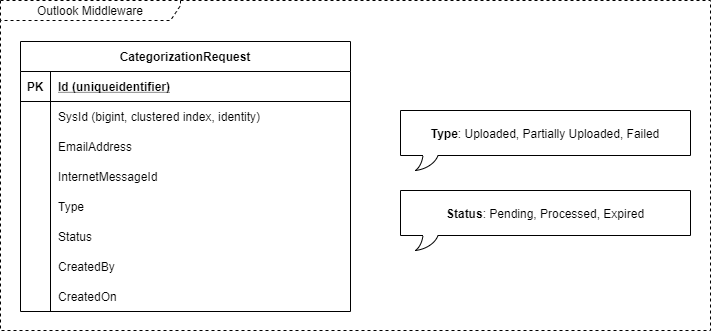

The diagram above was exported from draw.io. Its source (the exported page's mxGraphModel, read from the mxfile embedded in the PNG):
<mxGraphModel dx="1118" dy="790" grid="1" gridSize="10" guides="1" tooltips="1" connect="1" arrows="1" fold="1" page="1" pageScale="1" pageWidth="800" pageHeight="500" math="0" shadow="0">
  <root>
    <mxCell id="0" />
    <mxCell id="1" parent="0" />
    <mxCell id="30" value="Outlook Middleware" style="shape=umlFrame;whiteSpace=wrap;html=1;width=180;height=20;dashed=1;" parent="1" vertex="1">
      <mxGeometry x="10" y="10" width="710" height="330" as="geometry" />
    </mxCell>
    <mxCell id="15" value="CategorizationRequest" style="shape=table;startSize=30;container=1;collapsible=1;childLayout=tableLayout;fixedRows=1;rowLines=0;fontStyle=1;align=center;resizeLast=1;" parent="1" vertex="1">
      <mxGeometry x="30" y="51" width="330" height="270" as="geometry" />
    </mxCell>
    <mxCell id="16" value="" style="shape=partialRectangle;collapsible=0;dropTarget=0;pointerEvents=0;fillColor=none;top=0;left=0;bottom=1;right=0;points=[[0,0.5],[1,0.5]];portConstraint=eastwest;" parent="15" vertex="1">
      <mxGeometry y="30" width="330" height="30" as="geometry" />
    </mxCell>
    <mxCell id="17" value="PK" style="shape=partialRectangle;connectable=0;fillColor=none;top=0;left=0;bottom=0;right=0;fontStyle=1;overflow=hidden;" parent="16" vertex="1">
      <mxGeometry width="30" height="30" as="geometry" />
    </mxCell>
    <mxCell id="18" value="Id (uniqueidentifier)" style="shape=partialRectangle;connectable=0;fillColor=none;top=0;left=0;bottom=0;right=0;align=left;spacingLeft=6;fontStyle=5;overflow=hidden;" parent="16" vertex="1">
      <mxGeometry x="30" width="300" height="30" as="geometry" />
    </mxCell>
    <mxCell id="19" value="" style="shape=partialRectangle;collapsible=0;dropTarget=0;pointerEvents=0;fillColor=none;top=0;left=0;bottom=0;right=0;points=[[0,0.5],[1,0.5]];portConstraint=eastwest;" parent="15" vertex="1">
      <mxGeometry y="60" width="330" height="30" as="geometry" />
    </mxCell>
    <mxCell id="20" value="" style="shape=partialRectangle;connectable=0;fillColor=none;top=0;left=0;bottom=0;right=0;editable=1;overflow=hidden;" parent="19" vertex="1">
      <mxGeometry width="30" height="30" as="geometry" />
    </mxCell>
    <mxCell id="21" value="SysId (bigint, clustered index, identity)" style="shape=partialRectangle;connectable=0;fillColor=none;top=0;left=0;bottom=0;right=0;align=left;spacingLeft=6;overflow=hidden;" parent="19" vertex="1">
      <mxGeometry x="30" width="300" height="30" as="geometry" />
    </mxCell>
    <mxCell id="67" value="" style="shape=partialRectangle;collapsible=0;dropTarget=0;pointerEvents=0;fillColor=none;top=0;left=0;bottom=0;right=0;points=[[0,0.5],[1,0.5]];portConstraint=eastwest;" parent="15" vertex="1">
      <mxGeometry y="90" width="330" height="30" as="geometry" />
    </mxCell>
    <mxCell id="68" value="" style="shape=partialRectangle;connectable=0;fillColor=none;top=0;left=0;bottom=0;right=0;editable=1;overflow=hidden;" parent="67" vertex="1">
      <mxGeometry width="30" height="30" as="geometry" />
    </mxCell>
    <mxCell id="69" value="EmailAddress" style="shape=partialRectangle;connectable=0;fillColor=none;top=0;left=0;bottom=0;right=0;align=left;spacingLeft=6;overflow=hidden;" parent="67" vertex="1">
      <mxGeometry x="30" width="300" height="30" as="geometry" />
    </mxCell>
    <mxCell id="22" value="" style="shape=partialRectangle;collapsible=0;dropTarget=0;pointerEvents=0;fillColor=none;top=0;left=0;bottom=0;right=0;points=[[0,0.5],[1,0.5]];portConstraint=eastwest;" parent="15" vertex="1">
      <mxGeometry y="120" width="330" height="30" as="geometry" />
    </mxCell>
    <mxCell id="23" value="" style="shape=partialRectangle;connectable=0;fillColor=none;top=0;left=0;bottom=0;right=0;editable=1;overflow=hidden;" parent="22" vertex="1">
      <mxGeometry width="30" height="30" as="geometry" />
    </mxCell>
    <mxCell id="24" value="InternetMessageId" style="shape=partialRectangle;connectable=0;fillColor=none;top=0;left=0;bottom=0;right=0;align=left;spacingLeft=6;overflow=hidden;" parent="22" vertex="1">
      <mxGeometry x="30" width="300" height="30" as="geometry" />
    </mxCell>
    <mxCell id="25" value="" style="shape=partialRectangle;collapsible=0;dropTarget=0;pointerEvents=0;fillColor=none;top=0;left=0;bottom=0;right=0;points=[[0,0.5],[1,0.5]];portConstraint=eastwest;" parent="15" vertex="1">
      <mxGeometry y="150" width="330" height="30" as="geometry" />
    </mxCell>
    <mxCell id="26" value="" style="shape=partialRectangle;connectable=0;fillColor=none;top=0;left=0;bottom=0;right=0;editable=1;overflow=hidden;" parent="25" vertex="1">
      <mxGeometry width="30" height="30" as="geometry" />
    </mxCell>
    <mxCell id="27" value="Type" style="shape=partialRectangle;connectable=0;fillColor=none;top=0;left=0;bottom=0;right=0;align=left;spacingLeft=6;overflow=hidden;" parent="25" vertex="1">
      <mxGeometry x="30" width="300" height="30" as="geometry" />
    </mxCell>
    <mxCell id="132" value="" style="shape=partialRectangle;collapsible=0;dropTarget=0;pointerEvents=0;fillColor=none;top=0;left=0;bottom=0;right=0;points=[[0,0.5],[1,0.5]];portConstraint=eastwest;" vertex="1" parent="15">
      <mxGeometry y="180" width="330" height="30" as="geometry" />
    </mxCell>
    <mxCell id="133" value="" style="shape=partialRectangle;connectable=0;fillColor=none;top=0;left=0;bottom=0;right=0;editable=1;overflow=hidden;" vertex="1" parent="132">
      <mxGeometry width="30" height="30" as="geometry" />
    </mxCell>
    <mxCell id="134" value="Status" style="shape=partialRectangle;connectable=0;fillColor=none;top=0;left=0;bottom=0;right=0;align=left;spacingLeft=6;overflow=hidden;" vertex="1" parent="132">
      <mxGeometry x="30" width="300" height="30" as="geometry" />
    </mxCell>
    <mxCell id="135" value="" style="shape=partialRectangle;collapsible=0;dropTarget=0;pointerEvents=0;fillColor=none;top=0;left=0;bottom=0;right=0;points=[[0,0.5],[1,0.5]];portConstraint=eastwest;" vertex="1" parent="15">
      <mxGeometry y="210" width="330" height="30" as="geometry" />
    </mxCell>
    <mxCell id="136" value="" style="shape=partialRectangle;connectable=0;fillColor=none;top=0;left=0;bottom=0;right=0;editable=1;overflow=hidden;" vertex="1" parent="135">
      <mxGeometry width="30" height="30" as="geometry" />
    </mxCell>
    <mxCell id="137" value="CreatedBy" style="shape=partialRectangle;connectable=0;fillColor=none;top=0;left=0;bottom=0;right=0;align=left;spacingLeft=6;overflow=hidden;" vertex="1" parent="135">
      <mxGeometry x="30" width="300" height="30" as="geometry" />
    </mxCell>
    <mxCell id="144" value="" style="shape=partialRectangle;collapsible=0;dropTarget=0;pointerEvents=0;fillColor=none;top=0;left=0;bottom=0;right=0;points=[[0,0.5],[1,0.5]];portConstraint=eastwest;" vertex="1" parent="15">
      <mxGeometry y="240" width="330" height="30" as="geometry" />
    </mxCell>
    <mxCell id="145" value="" style="shape=partialRectangle;connectable=0;fillColor=none;top=0;left=0;bottom=0;right=0;editable=1;overflow=hidden;" vertex="1" parent="144">
      <mxGeometry width="30" height="30" as="geometry" />
    </mxCell>
    <mxCell id="146" value="CreatedOn" style="shape=partialRectangle;connectable=0;fillColor=none;top=0;left=0;bottom=0;right=0;align=left;spacingLeft=6;overflow=hidden;" vertex="1" parent="144">
      <mxGeometry x="30" width="300" height="30" as="geometry" />
    </mxCell>
    <mxCell id="147" value="&lt;b&gt;Status&lt;/b&gt;: Pending, Processed, Expired" style="whiteSpace=wrap;html=1;shape=mxgraph.basic.roundRectCallout;dx=30;dy=15;size=0;boundedLbl=1;" vertex="1" parent="1">
      <mxGeometry x="410" y="200" width="290" height="60" as="geometry" />
    </mxCell>
    <mxCell id="148" value="&lt;b&gt;Type&lt;/b&gt;: Uploaded, Partially Uploaded, Failed" style="whiteSpace=wrap;html=1;shape=mxgraph.basic.roundRectCallout;dx=30;dy=15;size=0;boundedLbl=1;" vertex="1" parent="1">
      <mxGeometry x="410" y="120" width="290" height="60" as="geometry" />
    </mxCell>
  </root>
</mxGraphModel>